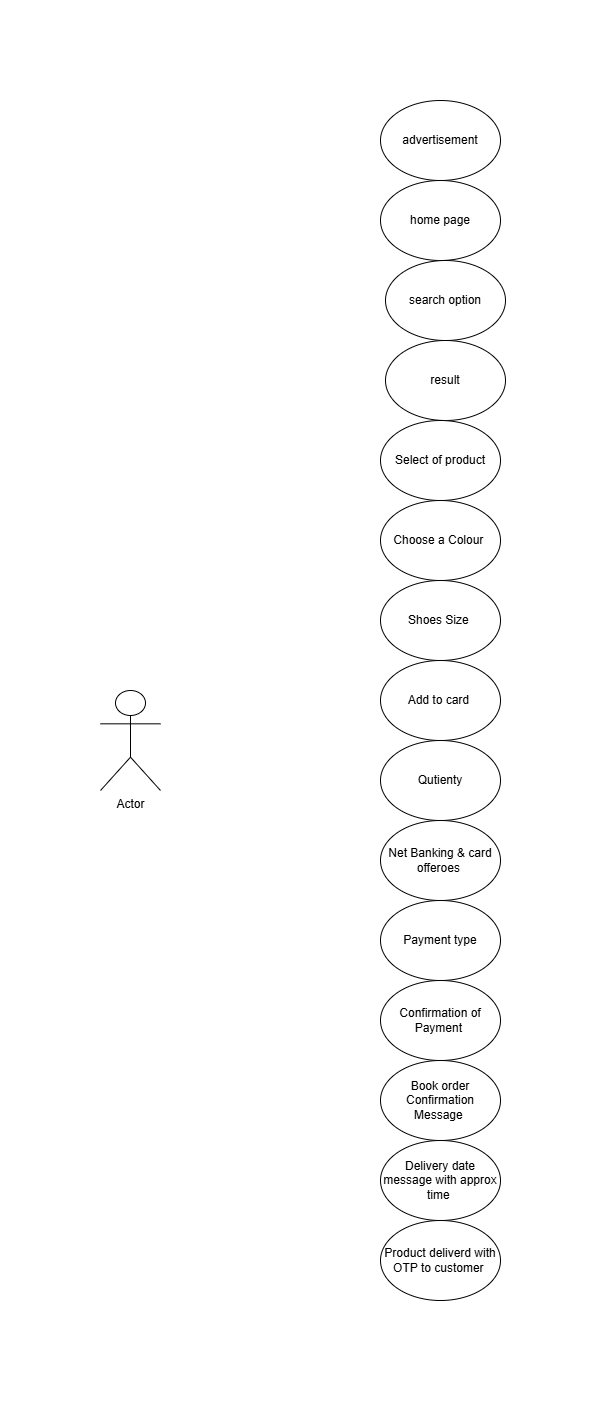

The diagram above was exported from draw.io. Its source (the exported page's mxGraphModel, read from the mxfile embedded in the PNG):
<mxGraphModel dx="1050" dy="591" grid="1" gridSize="10" guides="1" tooltips="1" connect="1" arrows="1" fold="1" page="1" pageScale="1" pageWidth="850" pageHeight="1100" math="0" shadow="0">
  <root>
    <mxCell id="0" />
    <mxCell id="1" parent="0" />
    <mxCell id="hZd_CEJ2vT7dDyF3UVgp-1" value="advertisement" style="ellipse;whiteSpace=wrap;html=1;" vertex="1" parent="1">
      <mxGeometry x="360" y="270" width="120" height="80" as="geometry" />
    </mxCell>
    <mxCell id="hZd_CEJ2vT7dDyF3UVgp-2" value="home page" style="ellipse;whiteSpace=wrap;html=1;" vertex="1" parent="1">
      <mxGeometry x="360" y="350" width="120" height="80" as="geometry" />
    </mxCell>
    <mxCell id="hZd_CEJ2vT7dDyF3UVgp-4" value="search option" style="ellipse;whiteSpace=wrap;html=1;" vertex="1" parent="1">
      <mxGeometry x="365" y="430" width="120" height="80" as="geometry" />
    </mxCell>
    <mxCell id="hZd_CEJ2vT7dDyF3UVgp-5" value="result" style="ellipse;whiteSpace=wrap;html=1;" vertex="1" parent="1">
      <mxGeometry x="365" y="510" width="120" height="80" as="geometry" />
    </mxCell>
    <mxCell id="hZd_CEJ2vT7dDyF3UVgp-6" value="Select of product" style="ellipse;whiteSpace=wrap;html=1;" vertex="1" parent="1">
      <mxGeometry x="360" y="590" width="120" height="80" as="geometry" />
    </mxCell>
    <mxCell id="hZd_CEJ2vT7dDyF3UVgp-7" value="Choose a Colour&amp;nbsp;" style="ellipse;whiteSpace=wrap;html=1;" vertex="1" parent="1">
      <mxGeometry x="360" y="670" width="120" height="80" as="geometry" />
    </mxCell>
    <mxCell id="hZd_CEJ2vT7dDyF3UVgp-8" value="Shoes Size&amp;nbsp;" style="ellipse;whiteSpace=wrap;html=1;" vertex="1" parent="1">
      <mxGeometry x="360" y="750" width="120" height="80" as="geometry" />
    </mxCell>
    <mxCell id="hZd_CEJ2vT7dDyF3UVgp-9" value="Add to card&amp;nbsp;" style="ellipse;whiteSpace=wrap;html=1;" vertex="1" parent="1">
      <mxGeometry x="360" y="830" width="120" height="80" as="geometry" />
    </mxCell>
    <mxCell id="hZd_CEJ2vT7dDyF3UVgp-10" value="Qutienty" style="ellipse;whiteSpace=wrap;html=1;" vertex="1" parent="1">
      <mxGeometry x="360" y="910" width="120" height="80" as="geometry" />
    </mxCell>
    <mxCell id="hZd_CEJ2vT7dDyF3UVgp-11" value="Net Banking &amp;amp; card offeroes&amp;nbsp;" style="ellipse;whiteSpace=wrap;html=1;" vertex="1" parent="1">
      <mxGeometry x="360" y="990" width="120" height="80" as="geometry" />
    </mxCell>
    <mxCell id="hZd_CEJ2vT7dDyF3UVgp-12" value="Payment type" style="ellipse;whiteSpace=wrap;html=1;" vertex="1" parent="1">
      <mxGeometry x="360" y="1070" width="120" height="80" as="geometry" />
    </mxCell>
    <mxCell id="hZd_CEJ2vT7dDyF3UVgp-13" value="Confirmation of Payment&amp;nbsp;" style="ellipse;whiteSpace=wrap;html=1;" vertex="1" parent="1">
      <mxGeometry x="360" y="1150" width="120" height="80" as="geometry" />
    </mxCell>
    <mxCell id="hZd_CEJ2vT7dDyF3UVgp-14" value="Book order Confirmation Message&amp;nbsp;" style="ellipse;whiteSpace=wrap;html=1;" vertex="1" parent="1">
      <mxGeometry x="360" y="1230" width="120" height="80" as="geometry" />
    </mxCell>
    <mxCell id="hZd_CEJ2vT7dDyF3UVgp-15" value="Delivery date message with approx time&amp;nbsp;" style="ellipse;whiteSpace=wrap;html=1;" vertex="1" parent="1">
      <mxGeometry x="360" y="1310" width="120" height="80" as="geometry" />
    </mxCell>
    <mxCell id="hZd_CEJ2vT7dDyF3UVgp-16" value="Product deliverd with OTP to customer&amp;nbsp;" style="ellipse;whiteSpace=wrap;html=1;" vertex="1" parent="1">
      <mxGeometry x="360" y="1390" width="120" height="80" as="geometry" />
    </mxCell>
    <mxCell id="hZd_CEJ2vT7dDyF3UVgp-18" value="Actor" style="shape=umlActor;verticalLabelPosition=bottom;verticalAlign=top;html=1;outlineConnect=0;" vertex="1" parent="1">
      <mxGeometry x="80" y="860" width="60" height="100" as="geometry" />
    </mxCell>
  </root>
</mxGraphModel>